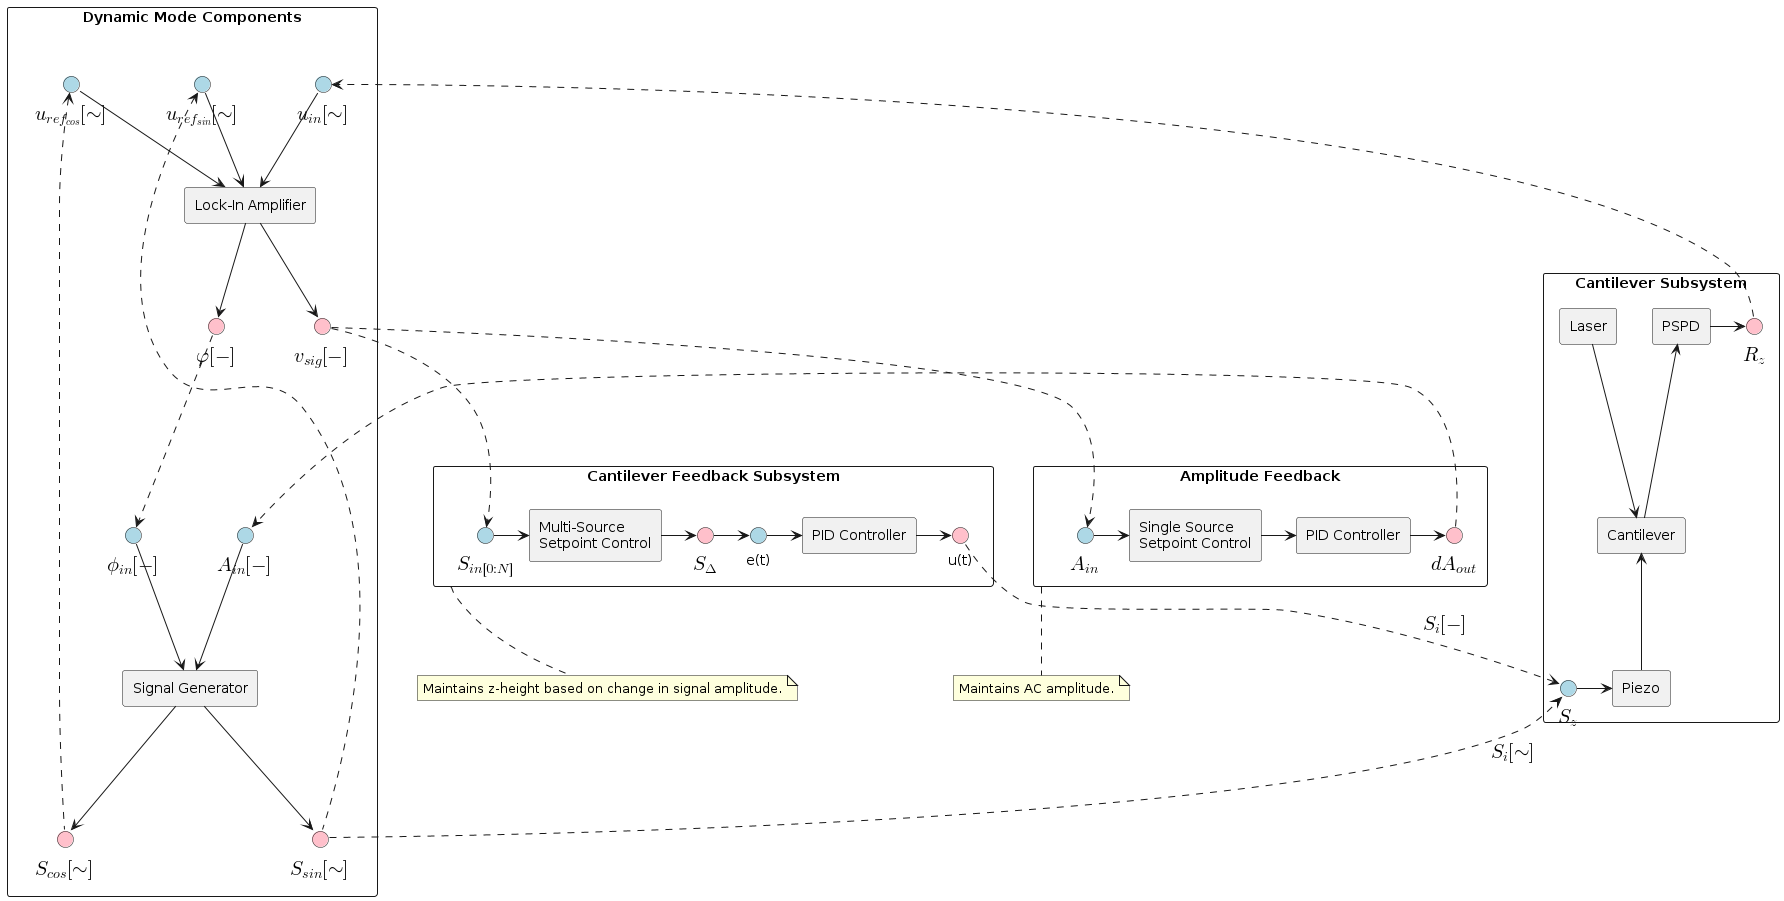

The diagram above was rendered by PlantUML. Its source (embedded in the PNG):
@startuml
!include style.puml

!includesub cantilever_subsystem.puml!component
!includesub afm_components.puml!dynamic_mode_components

' Feedback Components '
package " " <<layout>> as feedback_bundle {
  !includesub afm_components.puml!feedback_subsystem
  note bottom of feedback_subsystem
    Maintains z-height based on change in signal amplitude.
  end note

  component "Amplitude Feedback" as amp_feedback {
    component "Single Source\nSetpoint Control" as amp_sp_control
    component "PID Controller" as amp_pid
    interface "<latex>A_{in}</latex>" <<input>> as amp_feedback_in
    interface "<latex>dA_{out}</latex>" <<output>> as amp_feedback_out

    amp_feedback_in -> amp_sp_control
    amp_sp_control -> amp_pid
    amp_pid -> amp_feedback_out
  }
  note bottom of amp_feedback
    Maintains AC amplitude.
  end note
}

cs_pspd_out ..> li_u_in
sg_si_out .u.> li_u_refi_in
sg_sq_out .u.> li_u_refq_in
sg_si_out ..> cs_piezo_in: "<latex>S_i[\sim]</latex>"

li_amp_out ..> sm_s_in
pi_u_t_out ..> cs_piezo_in: "<latex>S_i[-]</latex>"

li_amp_out ..> amp_feedback_in
amp_feedback_out ..> sg_amp_in

li_phase_out ..> sg_phase_in
@enduml